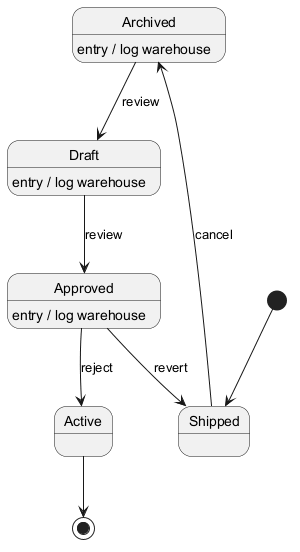

The diagram above was rendered by PlantUML. Its source (embedded in the PNG):
@startuml
skinparam backgroundColor #FFFFFF
skinparam classBackgroundColor #F3E5F5
skinparam classBorderColor #6A1B9A
[*] --> Shipped
Shipped --> Archived : cancel
Archived --> Draft : review
Archived : entry / log warehouse
Draft --> Approved : review
Draft : entry / log warehouse
Approved --> Active : reject
Approved : entry / log warehouse
Approved --> Shipped : revert
Active --> [*]
@enduml